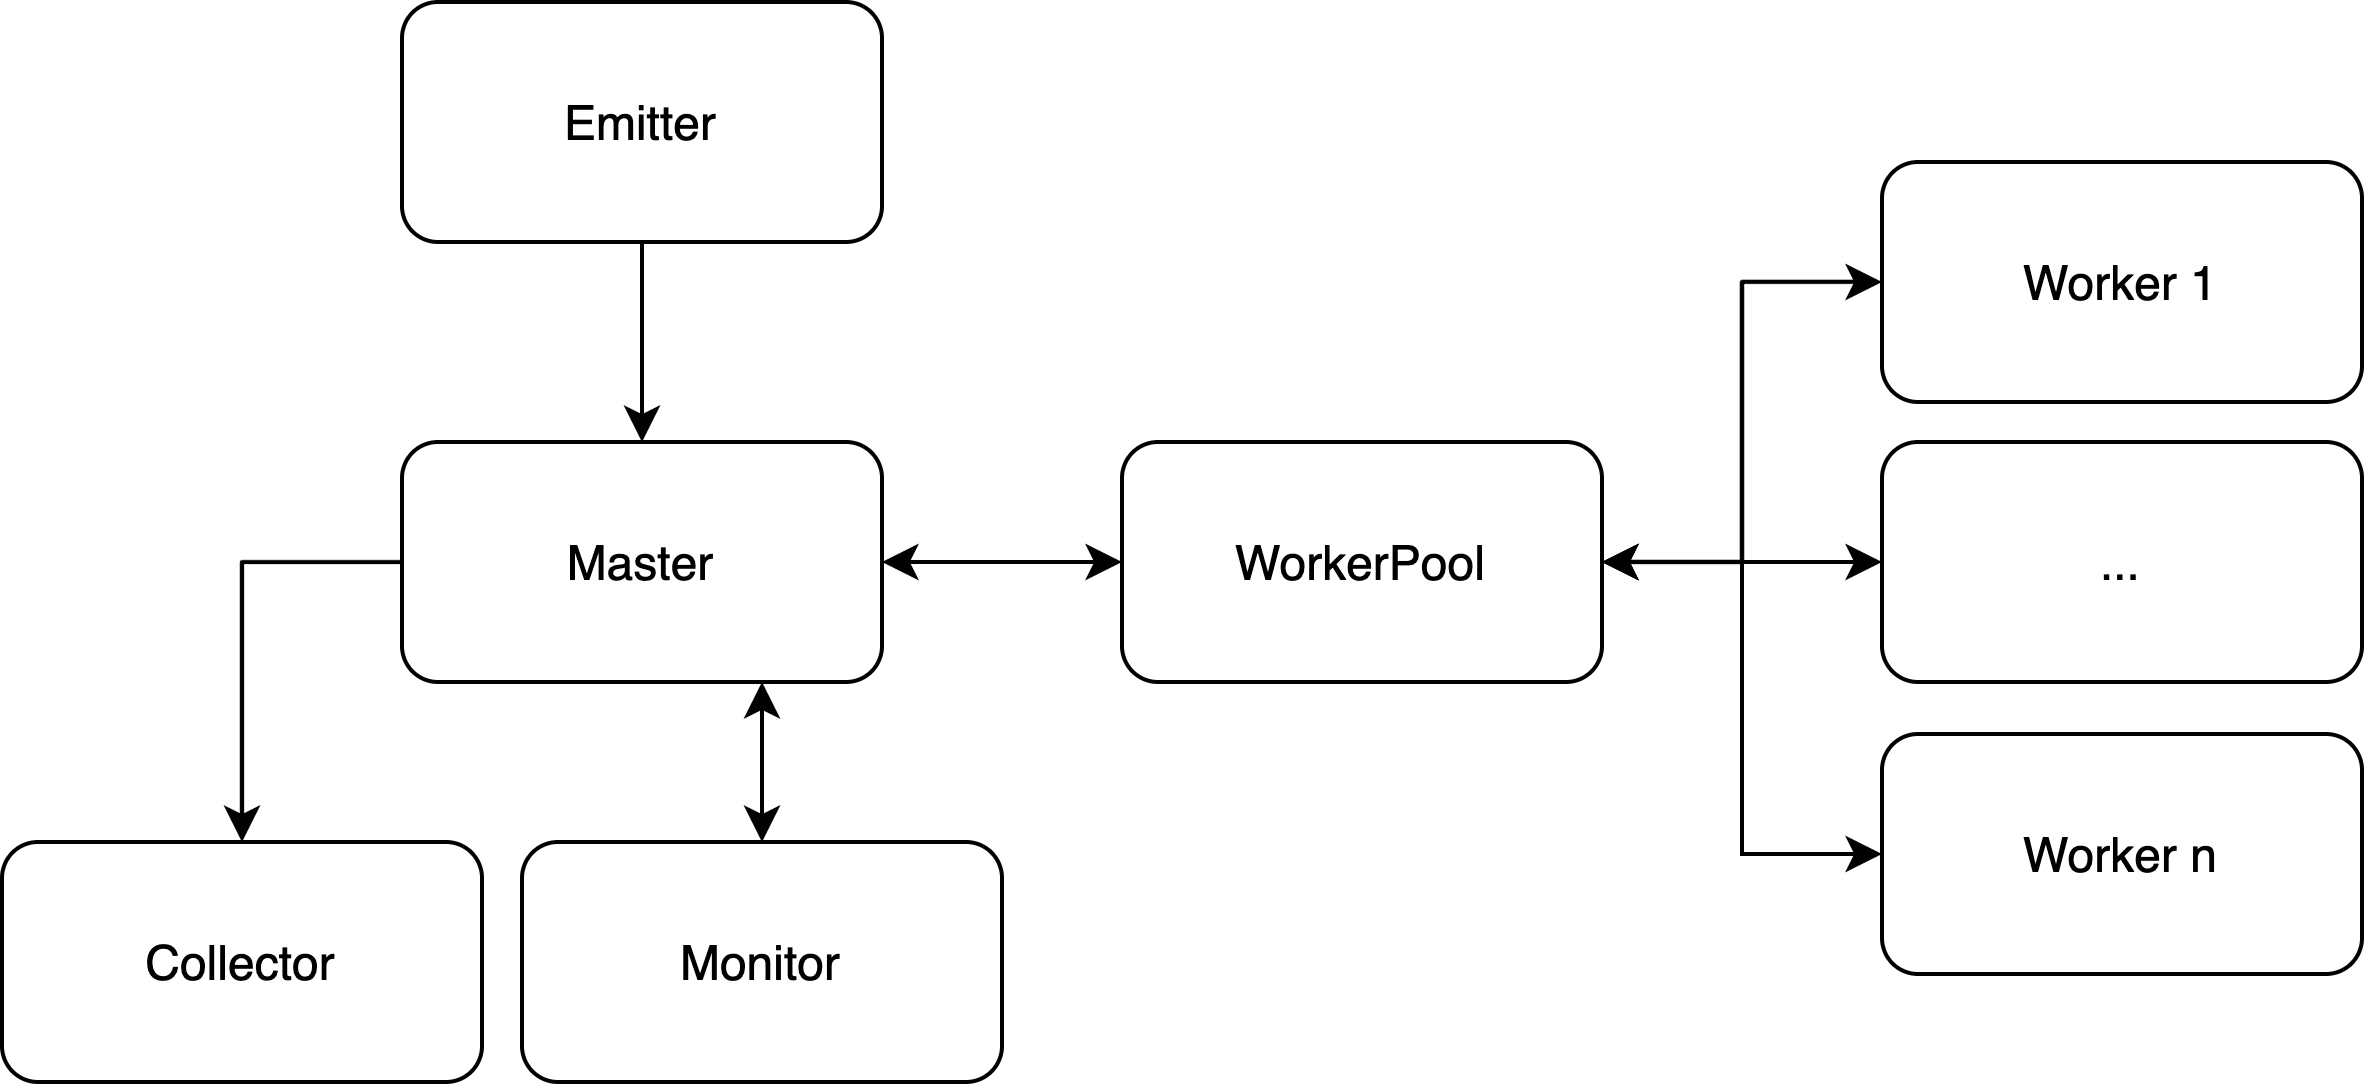

The diagram above was exported from draw.io. Its source (the exported page's mxGraphModel, read from the mxfile embedded in the PNG):
<mxGraphModel dx="988" dy="637" grid="1" gridSize="10" guides="1" tooltips="1" connect="1" arrows="1" fold="1" page="1" pageScale="1" pageWidth="1169" pageHeight="827" math="0" shadow="0">
  <root>
    <mxCell id="0" />
    <mxCell id="1" parent="0" />
    <mxCell id="hr1czZUT2p-K8YtyV7Mr-5" style="edgeStyle=orthogonalEdgeStyle;rounded=0;orthogonalLoop=1;jettySize=auto;html=1;exitX=0;exitY=0.5;exitDx=0;exitDy=0;entryX=0.5;entryY=0;entryDx=0;entryDy=0;" edge="1" parent="1" source="hr1czZUT2p-K8YtyV7Mr-1" target="hr1czZUT2p-K8YtyV7Mr-4">
      <mxGeometry relative="1" as="geometry" />
    </mxCell>
    <mxCell id="hr1czZUT2p-K8YtyV7Mr-33" style="edgeStyle=orthogonalEdgeStyle;rounded=0;orthogonalLoop=1;jettySize=auto;html=1;exitX=0.75;exitY=1;exitDx=0;exitDy=0;entryX=0.5;entryY=0;entryDx=0;entryDy=0;startArrow=classic;startFill=1;strokeColor=#000000;" edge="1" parent="1" source="hr1czZUT2p-K8YtyV7Mr-1" target="hr1czZUT2p-K8YtyV7Mr-6">
      <mxGeometry relative="1" as="geometry" />
    </mxCell>
    <mxCell id="hr1czZUT2p-K8YtyV7Mr-34" style="edgeStyle=orthogonalEdgeStyle;rounded=0;orthogonalLoop=1;jettySize=auto;html=1;exitX=1;exitY=0.5;exitDx=0;exitDy=0;entryX=0;entryY=0.5;entryDx=0;entryDy=0;startArrow=classic;startFill=1;strokeColor=#000000;" edge="1" parent="1" source="hr1czZUT2p-K8YtyV7Mr-1" target="hr1czZUT2p-K8YtyV7Mr-22">
      <mxGeometry relative="1" as="geometry" />
    </mxCell>
    <mxCell id="hr1czZUT2p-K8YtyV7Mr-1" value="Master" style="rounded=1;whiteSpace=wrap;html=1;" vertex="1" parent="1">
      <mxGeometry x="130" y="260" width="120" height="60" as="geometry" />
    </mxCell>
    <mxCell id="hr1czZUT2p-K8YtyV7Mr-3" style="edgeStyle=orthogonalEdgeStyle;rounded=0;orthogonalLoop=1;jettySize=auto;html=1;exitX=0.5;exitY=1;exitDx=0;exitDy=0;entryX=0.5;entryY=0;entryDx=0;entryDy=0;" edge="1" parent="1" source="hr1czZUT2p-K8YtyV7Mr-2" target="hr1czZUT2p-K8YtyV7Mr-1">
      <mxGeometry relative="1" as="geometry" />
    </mxCell>
    <mxCell id="hr1czZUT2p-K8YtyV7Mr-2" value="Emitter" style="rounded=1;whiteSpace=wrap;html=1;" vertex="1" parent="1">
      <mxGeometry x="130" y="150" width="120" height="60" as="geometry" />
    </mxCell>
    <mxCell id="hr1czZUT2p-K8YtyV7Mr-4" value="Collector" style="rounded=1;whiteSpace=wrap;html=1;" vertex="1" parent="1">
      <mxGeometry x="30" y="360" width="120" height="60" as="geometry" />
    </mxCell>
    <mxCell id="hr1czZUT2p-K8YtyV7Mr-6" value="Monitor" style="rounded=1;whiteSpace=wrap;html=1;" vertex="1" parent="1">
      <mxGeometry x="160" y="360" width="120" height="60" as="geometry" />
    </mxCell>
    <mxCell id="hr1czZUT2p-K8YtyV7Mr-11" value="Worker 1" style="rounded=1;whiteSpace=wrap;html=1;fillColor=none;" vertex="1" parent="1">
      <mxGeometry x="500" y="190" width="120" height="60" as="geometry" />
    </mxCell>
    <mxCell id="hr1czZUT2p-K8YtyV7Mr-12" value="..." style="rounded=1;whiteSpace=wrap;html=1;fillColor=none;" vertex="1" parent="1">
      <mxGeometry x="500" y="260" width="120" height="60" as="geometry" />
    </mxCell>
    <mxCell id="hr1czZUT2p-K8YtyV7Mr-13" value="Worker n" style="rounded=1;whiteSpace=wrap;html=1;fillColor=none;" vertex="1" parent="1">
      <mxGeometry x="500" y="333" width="120" height="60" as="geometry" />
    </mxCell>
    <mxCell id="hr1czZUT2p-K8YtyV7Mr-30" style="edgeStyle=orthogonalEdgeStyle;rounded=0;orthogonalLoop=1;jettySize=auto;html=1;exitX=1;exitY=0.5;exitDx=0;exitDy=0;entryX=0;entryY=0.5;entryDx=0;entryDy=0;startArrow=classic;startFill=1;strokeColor=#000000;" edge="1" parent="1" source="hr1czZUT2p-K8YtyV7Mr-22" target="hr1czZUT2p-K8YtyV7Mr-12">
      <mxGeometry relative="1" as="geometry" />
    </mxCell>
    <mxCell id="hr1czZUT2p-K8YtyV7Mr-31" style="edgeStyle=orthogonalEdgeStyle;rounded=0;orthogonalLoop=1;jettySize=auto;html=1;exitX=1;exitY=0.5;exitDx=0;exitDy=0;entryX=0;entryY=0.5;entryDx=0;entryDy=0;startArrow=classic;startFill=1;strokeColor=#000000;" edge="1" parent="1" source="hr1czZUT2p-K8YtyV7Mr-22" target="hr1czZUT2p-K8YtyV7Mr-11">
      <mxGeometry relative="1" as="geometry" />
    </mxCell>
    <mxCell id="hr1czZUT2p-K8YtyV7Mr-32" style="edgeStyle=orthogonalEdgeStyle;rounded=0;orthogonalLoop=1;jettySize=auto;html=1;exitX=1;exitY=0.5;exitDx=0;exitDy=0;entryX=0;entryY=0.5;entryDx=0;entryDy=0;startArrow=classic;startFill=1;strokeColor=#000000;" edge="1" parent="1" source="hr1czZUT2p-K8YtyV7Mr-22" target="hr1czZUT2p-K8YtyV7Mr-13">
      <mxGeometry relative="1" as="geometry" />
    </mxCell>
    <mxCell id="hr1czZUT2p-K8YtyV7Mr-22" value="WorkerPool" style="rounded=1;whiteSpace=wrap;html=1;fillColor=none;" vertex="1" parent="1">
      <mxGeometry x="310" y="260" width="120" height="60" as="geometry" />
    </mxCell>
  </root>
</mxGraphModel>